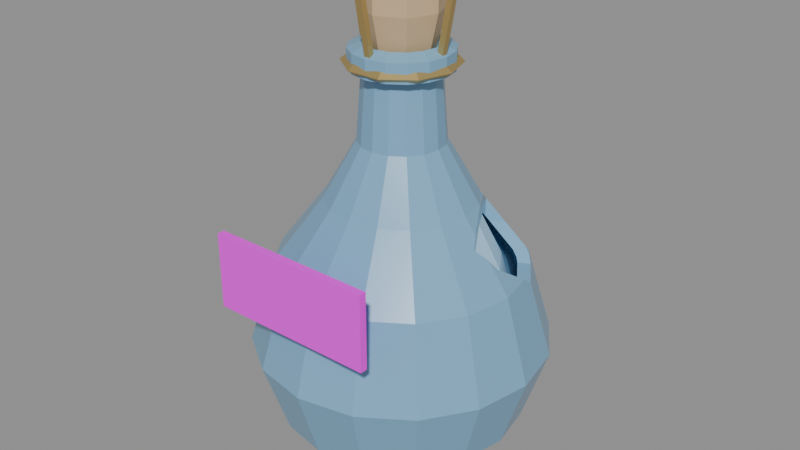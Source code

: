 # Source: soma.blend  (saved by Blender 5.2.45; exported with 4.5.12 LTS)
import bpy
from mathutils import Matrix  # noqa: F401  (used for matrix-valued properties, if any)

bpy.ops.wm.read_factory_settings(use_empty=True)
scene = bpy.context.scene
scene.name = 'Scene'

# ---- images (referenced by path relative to the original .blend; pixels are not part of the script)
import os
ASSET_DIR = os.environ.get("B2B_ASSET_DIR", "")  # directory of the original .blend (textures are referenced by path, not embedded)
HERE = os.path.dirname(os.path.abspath(__file__))  # packed textures are extracted next to this script under _unpacked/

def load_image(name, relpath, width, height, colorspace="sRGB"):
    """Load a texture the original file referenced (path relative to the .blend, or extracted next to this script)."""
    p = next((c for c in (os.path.join(HERE, relpath), os.path.join(ASSET_DIR, relpath)) if relpath and os.path.exists(c)), "")
    if p:
        img = bpy.data.images.load(p, check_existing=True)
        img.name = name
    else:  # same state as the original file: an image datablock whose file is absent (Cycles renders it pink)
        img = bpy.data.images.new(name, width, height)
        img.source = "FILE"
        img.filepath = "//" + (relpath or name)
    img.colorspace_settings.name = colorspace
    return img
img_soma_label_png = load_image('soma_label.png', '_textures/soma_label.png', 1024, 1024, 'sRGB')

# ---- materials (node trees are filled in below, after node groups)
mat_soma_glass = bpy.data.materials.new('soma_glass')
mat_soma_glass.diffuse_color = (0.2, 0.42, 0.62, 1.0)
mat_soma_liquid = bpy.data.materials.new('soma_liquid')
mat_soma_liquid.diffuse_color = (0.45, 0.75, 1.0, 1.0)
mat_soma_label = bpy.data.materials.new('soma_label')
mat_soma_label.diffuse_color = (1.0, 1.0, 1.0, 1.0)
mat_soma_cork = bpy.data.materials.new('soma_cork')
mat_soma_cork.diffuse_color = (0.62, 0.45, 0.26, 1.0)
mat_soma_brass = bpy.data.materials.new('soma_brass')
mat_soma_brass.diffuse_color = (0.6, 0.44, 0.17, 1.0)

# ---- material node trees
mat_soma_glass.use_nodes = True; mat_soma_glass.node_tree.nodes.clear()
_N = mat_soma_glass.node_tree.nodes; _L = mat_soma_glass.node_tree.links
n0 = _N.new('ShaderNodeBsdfPrincipled'); n0.name = 'Principled BSDF'; n0.location = (-200, 100)
n0.inputs[0].default_value = (0.2, 0.42, 0.62, 1.0)
n0.inputs[2].default_value = 0.25
n0.inputs[10].default_value = 0.005
n1 = _N.new('ShaderNodeOutputMaterial'); n1.name = 'Material Output'; n1.location = (200, 100)
_L.new(n0.outputs[0], n1.inputs[0])
n1.is_active_output = True
mat_soma_liquid.use_nodes = True; mat_soma_liquid.node_tree.nodes.clear()
_N = mat_soma_liquid.node_tree.nodes; _L = mat_soma_liquid.node_tree.links
n0 = _N.new('ShaderNodeBsdfPrincipled'); n0.name = 'Principled BSDF'; n0.location = (-200, 100)
n0.inputs[0].default_value = (0.45, 0.75, 1.0, 1.0)
n0.inputs[10].default_value = 0.005
n1 = _N.new('ShaderNodeOutputMaterial'); n1.name = 'Material Output'; n1.location = (200, 100)
_L.new(n0.outputs[0], n1.inputs[0])
n1.is_active_output = True
mat_soma_label.use_nodes = True; mat_soma_label.node_tree.nodes.clear()
_N = mat_soma_label.node_tree.nodes; _L = mat_soma_label.node_tree.links
n0 = _N.new('ShaderNodeBsdfPrincipled'); n0.name = 'Principled BSDF'; n0.location = (-200, 100)
n0.inputs[2].default_value = 0.55
n0.inputs[10].default_value = 0.005
n1 = _N.new('ShaderNodeOutputMaterial'); n1.name = 'Material Output'; n1.location = (200, 100)
n2 = _N.new('ShaderNodeTexImage'); n2.name = 'Image Texture'; n2.location = (0, 0)
n2.image = img_soma_label_png
n2.interpolation = 'Closest'
_L.new(n0.outputs[0], n1.inputs[0])
_L.new(n2.outputs[0], n0.inputs[0])
n1.is_active_output = True
mat_soma_cork.use_nodes = True; mat_soma_cork.node_tree.nodes.clear()
_N = mat_soma_cork.node_tree.nodes; _L = mat_soma_cork.node_tree.links
n0 = _N.new('ShaderNodeBsdfPrincipled'); n0.name = 'Principled BSDF'; n0.location = (-200, 100)
n0.inputs[0].default_value = (0.62, 0.45, 0.26, 1.0)
n0.inputs[2].default_value = 0.55
n0.inputs[10].default_value = 0.005
n1 = _N.new('ShaderNodeOutputMaterial'); n1.name = 'Material Output'; n1.location = (200, 100)
_L.new(n0.outputs[0], n1.inputs[0])
n1.is_active_output = True
mat_soma_brass.use_nodes = True; mat_soma_brass.node_tree.nodes.clear()
_N = mat_soma_brass.node_tree.nodes; _L = mat_soma_brass.node_tree.links
n0 = _N.new('ShaderNodeBsdfPrincipled'); n0.name = 'Principled BSDF'; n0.location = (-200, 100)
n0.inputs[0].default_value = (0.6, 0.44, 0.17, 1.0)
n0.inputs[1].default_value = 0.75
n0.inputs[2].default_value = 0.48
n0.inputs[10].default_value = 0.005
n1 = _N.new('ShaderNodeOutputMaterial'); n1.name = 'Material Output'; n1.location = (200, 100)
_L.new(n0.outputs[0], n1.inputs[0])
n1.is_active_output = True

# ---- meshes
me_a_flask = bpy.data.meshes.new('A_Flask')
me_a_flask.from_pydata([(0.0, 0.0, 0.04), (0.28, 0.0, 0.03), (0.2587, 0.1072, 0.03), (0.198, 0.198, 0.03), (0.1072, 0.2587, 0.03), (1.715e-17, 0.28, 0.03), (-0.1072, 0.2587, 0.03), (-0.198, 0.198, 0.03), (-0.2587, 0.1072, 0.03), (-0.28, 3.429e-17, 0.03), (-0.2587, -0.1072, 0.03), (-0.198, -0.198, 0.03), (-0.1072, -0.2587, 0.03), (-5.144e-17, -0.28, 0.03), (0.1072, -0.2587, 0.03), (0.198, -0.198, 0.03), (0.2587, -0.1072, 0.03), (0.5, 0.0, 0.3), (0.4619, 0.1913, 0.3), (0.3536, 0.3536, 0.3), (0.1913, 0.4619, 0.3), (3.062e-17, 0.5, 0.3), (-0.1913, 0.4619, 0.3), (-0.3536, 0.3536, 0.3), (-0.4619, 0.1913, 0.3), (-0.5, 6.123e-17, 0.3), (-0.4619, -0.1913, 0.3), (-0.3536, -0.3536, 0.3), (-0.1913, -0.4619, 0.3), (-9.185e-17, -0.5, 0.3), (0.1913, -0.4619, 0.3), (0.3536, -0.3536, 0.3), (0.4619, -0.1913, 0.3), (0.6, 0.0, 0.7), (0.5543, 0.2296, 0.7), (0.4243, 0.4243, 0.7), (0.2296, 0.5543, 0.7), (3.674e-17, 0.6, 0.7), (-0.2296, 0.5543, 0.7), (-0.4243, 0.4243, 0.7), (-0.5543, 0.2296, 0.7), (-0.6, 7.348e-17, 0.7), (-0.5543, -0.2296, 0.7), (-0.4243, -0.4243, 0.7), (-0.2296, -0.5543, 0.7), (-1.102e-16, -0.6, 0.7), (0.2296, -0.5543, 0.7), (0.4243, -0.4243, 0.7), (0.5543, -0.2296, 0.7), (0.5, 0.0, 1.15), (0.4619, 0.1913, 1.15), (0.3536, 0.3536, 1.15), (0.1913, 0.4619, 1.15), (3.062e-17, 0.5, 1.15), (-0.1913, 0.4619, 1.15), (-0.3536, 0.3536, 1.15), (-0.4619, 0.1913, 1.15), (-0.5, 6.123e-17, 1.15), (-0.4619, -0.1913, 1.15), (-0.3536, -0.3536, 1.15), (-0.1913, -0.4619, 1.15), (-9.185e-17, -0.5, 1.15), (0.1913, -0.4619, 1.15), (0.3536, -0.3536, 1.15), (0.4619, -0.1913, 1.15), (0.3, 0.0, 1.5), (0.2772, 0.1148, 1.5), (0.2121, 0.2121, 1.5), (0.1148, 0.2772, 1.5), (1.837e-17, 0.3, 1.5), (-0.1148, 0.2772, 1.5), (-0.2121, 0.2121, 1.5), (-0.2772, 0.1148, 1.5), (-0.3, 3.674e-17, 1.5), (-0.2772, -0.1148, 1.5), (-0.2121, -0.2121, 1.5), (-0.1148, -0.2772, 1.5), (-5.511e-17, -0.3, 1.5), (0.1148, -0.2772, 1.5), (0.2121, -0.2121, 1.5), (0.2772, -0.1148, 1.5), (0.17, 0.0, 1.8), (0.1571, 0.06506, 1.8), (0.1202, 0.1202, 1.8), (0.06506, 0.1571, 1.8), (1.041e-17, 0.17, 1.8), (-0.06506, 0.1571, 1.8), (-0.1202, 0.1202, 1.8), (-0.1571, 0.06506, 1.8), (-0.17, 2.082e-17, 1.8), (-0.1571, -0.06506, 1.8), (-0.1202, -0.1202, 1.8), (-0.06506, -0.1571, 1.8), (-3.123e-17, -0.17, 1.8), (0.06506, -0.1571, 1.8), (0.1202, -0.1202, 1.8), (0.1571, -0.06506, 1.8), (0.15, 0.0, 2.15), (0.1386, 0.0574, 2.15), (0.1061, 0.1061, 2.15), (0.0574, 0.1386, 2.15), (9.185e-18, 0.15, 2.15), (-0.0574, 0.1386, 2.15), (-0.1061, 0.1061, 2.15), (-0.1386, 0.0574, 2.15), (-0.15, 1.837e-17, 2.15), (-0.1386, -0.0574, 2.15), (-0.1061, -0.1061, 2.15), (-0.0574, -0.1386, 2.15), (-2.755e-17, -0.15, 2.15), (0.0574, -0.1386, 2.15), (0.1061, -0.1061, 2.15), (0.1386, -0.0574, 2.15), (0.2, 0.0, 2.17), (0.1848, 0.07654, 2.17), (0.1414, 0.1414, 2.17), (0.07654, 0.1848, 2.17), (1.225e-17, 0.2, 2.17), (-0.07654, 0.1848, 2.17), (-0.1414, 0.1414, 2.17), (-0.1848, 0.07654, 2.17), (-0.2, 2.449e-17, 2.17), (-0.1848, -0.07654, 2.17), (-0.1414, -0.1414, 2.17), (-0.07654, -0.1848, 2.17), (-3.674e-17, -0.2, 2.17), (0.07654, -0.1848, 2.17), (0.1414, -0.1414, 2.17), (0.1848, -0.07654, 2.17), (0.2, 0.0, 2.27), (0.1848, 0.07654, 2.27), (0.1414, 0.1414, 2.27), (0.07654, 0.1848, 2.27), (1.225e-17, 0.2, 2.27), (-0.07654, 0.1848, 2.27), (-0.1414, 0.1414, 2.27), (-0.1848, 0.07654, 2.27), (-0.2, 2.449e-17, 2.27), (-0.1848, -0.07654, 2.27), (-0.1414, -0.1414, 2.27), (-0.07654, -0.1848, 2.27), (-3.674e-17, -0.2, 2.27), (0.07654, -0.1848, 2.27), (0.1414, -0.1414, 2.27), (0.1848, -0.07654, 2.27), (0.15, 0.0, 2.3), (0.1386, 0.0574, 2.3), (0.1061, 0.1061, 2.3), (0.0574, 0.1386, 2.3), (9.185e-18, 0.15, 2.3), (-0.0574, 0.1386, 2.3), (-0.1061, 0.1061, 2.3), (-0.1386, 0.0574, 2.3), (-0.15, 1.837e-17, 2.3), (-0.1386, -0.0574, 2.3), (-0.1061, -0.1061, 2.3), (-0.0574, -0.1386, 2.3), (-2.755e-17, -0.15, 2.3), (0.0574, -0.1386, 2.3), (0.1061, -0.1061, 2.3), (0.1386, -0.0574, 2.3)], [], [(0, 2, 1), (0, 3, 2), (0, 4, 3), (0, 5, 4), (0, 6, 5), (0, 7, 6), (0, 8, 7), (0, 9, 8), (0, 10, 9), (0, 11, 10), (0, 12, 11), (0, 13, 12), (0, 14, 13), (0, 15, 14), (0, 16, 15), (0, 1, 16), (1, 2, 18, 17), (2, 3, 19, 18), (3, 4, 20, 19), (4, 5, 21, 20), (5, 6, 22, 21), (6, 7, 23, 22), (7, 8, 24, 23), (8, 9, 25, 24), (9, 10, 26, 25), (10, 11, 27, 26), (11, 12, 28, 27), (12, 13, 29, 28), (13, 14, 30, 29), (14, 15, 31, 30), (15, 16, 32, 31), (16, 1, 17, 32), (17, 18, 34, 33), (18, 19, 35, 34), (19, 20, 36, 35), (20, 21, 37, 36), (21, 22, 38, 37), (22, 23, 39, 38), (23, 24, 40, 39), (24, 25, 41, 40), (25, 26, 42, 41), (26, 27, 43, 42), (27, 28, 44, 43), (28, 29, 45, 44), (29, 30, 46, 45), (30, 31, 47, 46), (31, 32, 48, 47), (32, 17, 33, 48), (33, 34, 50, 49), (34, 35, 51, 50), (35, 36, 52, 51), (36, 37, 53, 52), (37, 38, 54, 53), (38, 39, 55, 54), (39, 40, 56, 55), (40, 41, 57, 56), (41, 42, 58, 57), (42, 43, 59, 58), (43, 44, 60, 59), (44, 45, 61, 60), (45, 46, 62, 61), (46, 47, 63, 62), (47, 48, 64, 63), (48, 33, 49, 64), (49, 50, 66, 65), (50, 51, 67, 66), (51, 52, 68, 67), (52, 53, 69, 68), (53, 54, 70, 69), (54, 55, 71, 70), (55, 56, 72, 71), (56, 57, 73, 72), (57, 58, 74, 73), (58, 59, 75, 74), (59, 60, 76, 75), (60, 61, 77, 76), (61, 62, 78, 77), (62, 63, 79, 78), (63, 64, 80, 79), (64, 49, 65, 80), (65, 66, 82, 81), (66, 67, 83, 82), (67, 68, 84, 83), (68, 69, 85, 84), (69, 70, 86, 85), (70, 71, 87, 86), (71, 72, 88, 87), (72, 73, 89, 88), (73, 74, 90, 89), (74, 75, 91, 90), (75, 76, 92, 91), (76, 77, 93, 92), (77, 78, 94, 93), (78, 79, 95, 94), (79, 80, 96, 95), (80, 65, 81, 96), (81, 82, 98, 97), (82, 83, 99, 98), (83, 84, 100, 99), (84, 85, 101, 100), (85, 86, 102, 101), (86, 87, 103, 102), (87, 88, 104, 103), (88, 89, 105, 104), (89, 90, 106, 105), (90, 91, 107, 106), (91, 92, 108, 107), (92, 93, 109, 108), (93, 94, 110, 109), (94, 95, 111, 110), (95, 96, 112, 111), (96, 81, 97, 112), (97, 98, 114, 113), (98, 99, 115, 114), (99, 100, 116, 115), (100, 101, 117, 116), (101, 102, 118, 117), (102, 103, 119, 118), (103, 104, 120, 119), (104, 105, 121, 120), (105, 106, 122, 121), (106, 107, 123, 122), (107, 108, 124, 123), (108, 109, 125, 124), (109, 110, 126, 125), (110, 111, 127, 126), (111, 112, 128, 127), (112, 97, 113, 128), (113, 114, 130, 129), (114, 115, 131, 130), (115, 116, 132, 131), (116, 117, 133, 132), (117, 118, 134, 133), (118, 119, 135, 134), (119, 120, 136, 135), (120, 121, 137, 136), (121, 122, 138, 137), (122, 123, 139, 138), (123, 124, 140, 139), (124, 125, 141, 140), (125, 126, 142, 141), (126, 127, 143, 142), (127, 128, 144, 143), (128, 113, 129, 144), (129, 130, 146, 145), (130, 131, 147, 146), (131, 132, 148, 147), (132, 133, 149, 148), (133, 134, 150, 149), (134, 135, 151, 150), (135, 136, 152, 151), (136, 137, 153, 152), (137, 138, 154, 153), (138, 139, 155, 154), (139, 140, 156, 155), (140, 141, 157, 156), (141, 142, 158, 157), (142, 143, 159, 158), (143, 144, 160, 159), (144, 129, 145, 160)])
me_a_flask.materials.append(mat_soma_glass)
me_a_flask.update()
me_g_window0 = bpy.data.meshes.new('G_Window0')
me_g_window0.from_pydata([(0.24, -1.0, 0.0), (0.1942, -1.0, 0.1411), (0.07416, -1.0, 0.2283), (-0.07416, -1.0, 0.2283), (-0.1942, -1.0, 0.1411), (-0.24, -1.0, 2.939e-17), (-0.1942, -1.0, -0.1411), (-0.07416, -1.0, -0.2283), (0.07416, -1.0, -0.2283), (0.1942, -1.0, -0.1411), (0.24, -0.3, 0.0), (0.1942, -0.3, 0.1411), (0.07416, -0.3, 0.2283), (-0.07416, -0.3, 0.2283), (-0.1942, -0.3, 0.1411), (-0.24, -0.3, 2.939e-17), (-0.1942, -0.3, -0.1411), (-0.07416, -0.3, -0.2283), (0.07416, -0.3, -0.2283), (0.1942, -0.3, -0.1411)], [], [(10, 11, 1, 0), (11, 12, 2, 1), (12, 13, 3, 2), (13, 14, 4, 3), (14, 15, 5, 4), (15, 16, 6, 5), (16, 17, 7, 6), (17, 18, 8, 7), (18, 19, 9, 8), (19, 10, 0, 9), (0, 1, 2, 3, 4, 5, 6, 7, 8, 9), (19, 18, 17, 16, 15, 14, 13, 12, 11, 10)])
me_g_window0.update()
me_g_window1 = bpy.data.meshes.new('G_Window1')
me_g_window1.from_pydata([(0.24, -1.0, 0.0), (0.1942, -1.0, 0.1411), (0.07416, -1.0, 0.2283), (-0.07416, -1.0, 0.2283), (-0.1942, -1.0, 0.1411), (-0.24, -1.0, 2.939e-17), (-0.1942, -1.0, -0.1411), (-0.07416, -1.0, -0.2283), (0.07416, -1.0, -0.2283), (0.1942, -1.0, -0.1411), (0.24, -0.3, 0.0), (0.1942, -0.3, 0.1411), (0.07416, -0.3, 0.2283), (-0.07416, -0.3, 0.2283), (-0.1942, -0.3, 0.1411), (-0.24, -0.3, 2.939e-17), (-0.1942, -0.3, -0.1411), (-0.07416, -0.3, -0.2283), (0.07416, -0.3, -0.2283), (0.1942, -0.3, -0.1411)], [], [(10, 11, 1, 0), (11, 12, 2, 1), (12, 13, 3, 2), (13, 14, 4, 3), (14, 15, 5, 4), (15, 16, 6, 5), (16, 17, 7, 6), (17, 18, 8, 7), (18, 19, 9, 8), (19, 10, 0, 9), (0, 1, 2, 3, 4, 5, 6, 7, 8, 9), (19, 18, 17, 16, 15, 14, 13, 12, 11, 10)])
me_g_window1.update()
me_a_liquid = bpy.data.meshes.new('A_Liquid')
me_a_liquid.from_pydata([(0.0, 0.0, 0.14), (0.39, 0.0, 0.3), (0.3603, 0.1492, 0.3), (0.2758, 0.2758, 0.3), (0.1492, 0.3603, 0.3), (2.388e-17, 0.39, 0.3), (-0.1492, 0.3603, 0.3), (-0.2758, 0.2758, 0.3), (-0.3603, 0.1492, 0.3), (-0.39, 4.776e-17, 0.3), (-0.3603, -0.1492, 0.3), (-0.2758, -0.2758, 0.3), (-0.1492, -0.3603, 0.3), (-7.164e-17, -0.39, 0.3), (0.1492, -0.3603, 0.3), (0.2758, -0.2758, 0.3), (0.3603, -0.1492, 0.3), (0.49, 0.0, 0.7), (0.4527, 0.1875, 0.7), (0.3465, 0.3465, 0.7), (0.1875, 0.4527, 0.7), (3e-17, 0.49, 0.7), (-0.1875, 0.4527, 0.7), (-0.3465, 0.3465, 0.7), (-0.4527, 0.1875, 0.7), (-0.49, 6.001e-17, 0.7), (-0.4527, -0.1875, 0.7), (-0.3465, -0.3465, 0.7), (-0.1875, -0.4527, 0.7), (-9.001e-17, -0.49, 0.7), (0.1875, -0.4527, 0.7), (0.3465, -0.3465, 0.7), (0.4527, -0.1875, 0.7), (0.39, 0.0, 1.15), (0.3603, 0.1492, 1.15), (0.2758, 0.2758, 1.15), (0.1492, 0.3603, 1.15), (2.388e-17, 0.39, 1.15), (-0.1492, 0.3603, 1.15), (-0.2758, 0.2758, 1.15), (-0.3603, 0.1492, 1.15), (-0.39, 4.776e-17, 1.15), (-0.3603, -0.1492, 1.15), (-0.2758, -0.2758, 1.15), (-0.1492, -0.3603, 1.15), (-7.164e-17, -0.39, 1.15), (0.1492, -0.3603, 1.15), (0.2758, -0.2758, 1.15), (0.3603, -0.1492, 1.15), (0.273, 0.0, 1.466), (0.2522, 0.1045, 1.466), (0.193, 0.193, 1.466), (0.1045, 0.2522, 1.466), (1.672e-17, 0.273, 1.466), (-0.1045, 0.2522, 1.466), (-0.193, 0.193, 1.466), (-0.2522, 0.1045, 1.466), (-0.273, 3.343e-17, 1.466), (-0.2522, -0.1045, 1.466), (-0.193, -0.193, 1.466), (-0.1045, -0.2522, 1.466), (-5.015e-17, -0.273, 1.466), (0.1045, -0.2522, 1.466), (0.193, -0.193, 1.466), (0.2522, -0.1045, 1.466), (0.0, 0.0, 1.496)], [], [(0, 2, 1), (0, 3, 2), (0, 4, 3), (0, 5, 4), (0, 6, 5), (0, 7, 6), (0, 8, 7), (0, 9, 8), (0, 10, 9), (0, 11, 10), (0, 12, 11), (0, 13, 12), (0, 14, 13), (0, 15, 14), (0, 16, 15), (0, 1, 16), (1, 2, 18, 17), (2, 3, 19, 18), (3, 4, 20, 19), (4, 5, 21, 20), (5, 6, 22, 21), (6, 7, 23, 22), (7, 8, 24, 23), (8, 9, 25, 24), (9, 10, 26, 25), (10, 11, 27, 26), (11, 12, 28, 27), (12, 13, 29, 28), (13, 14, 30, 29), (14, 15, 31, 30), (15, 16, 32, 31), (16, 1, 17, 32), (17, 18, 34, 33), (18, 19, 35, 34), (19, 20, 36, 35), (20, 21, 37, 36), (21, 22, 38, 37), (22, 23, 39, 38), (23, 24, 40, 39), (24, 25, 41, 40), (25, 26, 42, 41), (26, 27, 43, 42), (27, 28, 44, 43), (28, 29, 45, 44), (29, 30, 46, 45), (30, 31, 47, 46), (31, 32, 48, 47), (32, 17, 33, 48), (33, 34, 50, 49), (34, 35, 51, 50), (35, 36, 52, 51), (36, 37, 53, 52), (37, 38, 54, 53), (38, 39, 55, 54), (39, 40, 56, 55), (40, 41, 57, 56), (41, 42, 58, 57), (42, 43, 59, 58), (43, 44, 60, 59), (44, 45, 61, 60), (45, 46, 62, 61), (46, 47, 63, 62), (47, 48, 64, 63), (48, 33, 49, 64), (49, 50, 65), (50, 51, 65), (51, 52, 65), (52, 53, 65), (53, 54, 65), (54, 55, 65), (55, 56, 65), (56, 57, 65), (57, 58, 65), (58, 59, 65), (59, 60, 65), (60, 61, 65), (61, 62, 65), (62, 63, 65), (63, 64, 65), (64, 49, 65)])
me_a_liquid.materials.append(mat_soma_liquid)
me_a_liquid.update()
me_c_label = bpy.data.meshes.new('C_Label')
me_c_label.from_pydata([(-0.34, 0.0, 0.0), (0.34, 0.0, 0.0), (0.34, 0.0, 0.4), (-0.34, 0.0, 0.4)], [], [(0, 1, 2, 3)])
_uv = me_c_label.uv_layers.new(name='UVMap')
_uv.uv.foreach_set('vector', [0.0, 0.0, 1.0, 0.0, 1.0, 1.0, 0.0, 1.0])
me_c_label.materials.append(mat_soma_label)
me_c_label.update()
me_s_cork = bpy.data.meshes.new('S_Cork')
me_s_cork.from_pydata([(0.0, 0.0, 0.0), (0.12, 0.0, 0.0), (0.08485, 0.08485, 0.0), (7.348e-18, 0.12, 0.0), (-0.08485, 0.08485, 0.0), (-0.12, 1.47e-17, 0.0), (-0.08485, -0.08485, 0.0), (-2.204e-17, -0.12, 0.0), (0.08485, -0.08485, 0.0), (0.16, 0.0, 0.22), (0.1131, 0.1131, 0.22), (9.797e-18, 0.16, 0.22), (-0.1131, 0.1131, 0.22), (-0.16, 1.959e-17, 0.22), (-0.1131, -0.1131, 0.22), (-2.939e-17, -0.16, 0.22), (0.1131, -0.1131, 0.22), (0.16, 0.0, 0.34), (0.1131, 0.1131, 0.34), (9.797e-18, 0.16, 0.34), (-0.1131, 0.1131, 0.34), (-0.16, 1.959e-17, 0.34), (-0.1131, -0.1131, 0.34), (-2.939e-17, -0.16, 0.34), (0.1131, -0.1131, 0.34), (0.0, 0.0, 0.34)], [], [(0, 2, 1), (0, 3, 2), (0, 4, 3), (0, 5, 4), (0, 6, 5), (0, 7, 6), (0, 8, 7), (0, 1, 8), (1, 2, 10, 9), (2, 3, 11, 10), (3, 4, 12, 11), (4, 5, 13, 12), (5, 6, 14, 13), (6, 7, 15, 14), (7, 8, 16, 15), (8, 1, 9, 16), (9, 10, 18, 17), (10, 11, 19, 18), (11, 12, 20, 19), (12, 13, 21, 20), (13, 14, 22, 21), (14, 15, 23, 22), (15, 16, 24, 23), (16, 9, 17, 24), (17, 18, 25), (18, 19, 25), (19, 20, 25), (20, 21, 25), (21, 22, 25), (22, 23, 25), (23, 24, 25), (24, 17, 25)])
me_s_cork.materials.append(mat_soma_cork)
me_s_cork.update()
me_s_collar = bpy.data.meshes.new('S_Collar')
me_s_collar.from_pydata([(0.225, 0.0, 0.0), (0.2, 0.0, 0.025), (0.175, 0.0, 3.062e-18), (0.2, 0.0, -0.025), (0.182, 0.1323, 0.0), (0.1618, 0.1176, 0.025), (0.1416, 0.1029, 3.062e-18), (0.1618, 0.1176, -0.025), (0.06953, 0.214, 0.0), (0.0618, 0.1902, 0.025), (0.05408, 0.1664, 3.062e-18), (0.0618, 0.1902, -0.025), (-0.06953, 0.214, 0.0), (-0.0618, 0.1902, 0.025), (-0.05408, 0.1664, 3.062e-18), (-0.0618, 0.1902, -0.025), (-0.182, 0.1323, 0.0), (-0.1618, 0.1176, 0.025), (-0.1416, 0.1029, 3.062e-18), (-0.1618, 0.1176, -0.025), (-0.225, 2.755e-17, 0.0), (-0.2, 2.449e-17, 0.025), (-0.175, 2.143e-17, 3.062e-18), (-0.2, 2.449e-17, -0.025), (-0.182, -0.1323, 0.0), (-0.1618, -0.1176, 0.025), (-0.1416, -0.1029, 3.062e-18), (-0.1618, -0.1176, -0.025), (-0.06953, -0.214, 0.0), (-0.0618, -0.1902, 0.025), (-0.05408, -0.1664, 3.062e-18), (-0.0618, -0.1902, -0.025), (0.06953, -0.214, 0.0), (0.0618, -0.1902, 0.025), (0.05408, -0.1664, 3.062e-18), (0.0618, -0.1902, -0.025), (0.182, -0.1323, 0.0), (0.1618, -0.1176, 0.025), (0.1416, -0.1029, 3.062e-18), (0.1618, -0.1176, -0.025)], [], [(0, 4, 5, 1), (1, 5, 6, 2), (2, 6, 7, 3), (3, 7, 4, 0), (4, 8, 9, 5), (5, 9, 10, 6), (6, 10, 11, 7), (7, 11, 8, 4), (8, 12, 13, 9), (9, 13, 14, 10), (10, 14, 15, 11), (11, 15, 12, 8), (12, 16, 17, 13), (13, 17, 18, 14), (14, 18, 19, 15), (15, 19, 16, 12), (16, 20, 21, 17), (17, 21, 22, 18), (18, 22, 23, 19), (19, 23, 20, 16), (20, 24, 25, 21), (21, 25, 26, 22), (22, 26, 27, 23), (23, 27, 24, 20), (24, 28, 29, 25), (25, 29, 30, 26), (26, 30, 31, 27), (27, 31, 28, 24), (28, 32, 33, 29), (29, 33, 34, 30), (30, 34, 35, 31), (31, 35, 32, 28), (32, 36, 37, 33), (33, 37, 38, 34), (34, 38, 39, 35), (35, 39, 36, 32), (36, 0, 1, 37), (37, 1, 2, 38), (38, 2, 3, 39), (39, 3, 0, 36)])
me_s_collar.materials.append(mat_soma_brass)
me_s_collar.update()
me_s_wire0 = bpy.data.meshes.new('S_Wire0')
me_s_wire0.from_pydata([(-0.012, -0.012, 0.0), (0.012, -0.012, 0.0), (0.012, 0.012, 0.0), (-0.012, 0.012, 0.0), (-0.012, -0.012, 0.42), (0.012, -0.012, 0.42), (0.012, 0.012, 0.42), (-0.012, 0.012, 0.42)], [], [(0, 3, 2, 1), (4, 5, 6, 7), (0, 1, 5, 4), (1, 2, 6, 5), (2, 3, 7, 6), (3, 0, 4, 7)])
me_s_wire0.materials.append(mat_soma_brass)
me_s_wire0.update()
me_s_wire1 = bpy.data.meshes.new('S_Wire1')
me_s_wire1.from_pydata([(-0.012, -0.012, 0.0), (0.012, -0.012, 0.0), (0.012, 0.012, 0.0), (-0.012, 0.012, 0.0), (-0.012, -0.012, 0.42), (0.012, -0.012, 0.42), (0.012, 0.012, 0.42), (-0.012, 0.012, 0.42)], [], [(0, 3, 2, 1), (4, 5, 6, 7), (0, 1, 5, 4), (1, 2, 6, 5), (2, 3, 7, 6), (3, 0, 4, 7)])
me_s_wire1.materials.append(mat_soma_brass)
me_s_wire1.update()
me_s_wire2 = bpy.data.meshes.new('S_Wire2')
me_s_wire2.from_pydata([(-0.012, -0.012, 0.0), (0.012, -0.012, 0.0), (0.012, 0.012, 0.0), (-0.012, 0.012, 0.0), (-0.012, -0.012, 0.42), (0.012, -0.012, 0.42), (0.012, 0.012, 0.42), (-0.012, 0.012, 0.42)], [], [(0, 3, 2, 1), (4, 5, 6, 7), (0, 1, 5, 4), (1, 2, 6, 5), (2, 3, 7, 6), (3, 0, 4, 7)])
me_s_wire2.materials.append(mat_soma_brass)
me_s_wire2.update()
me_s_wire3 = bpy.data.meshes.new('S_Wire3')
me_s_wire3.from_pydata([(-0.012, -0.012, 0.0), (0.012, -0.012, 0.0), (0.012, 0.012, 0.0), (-0.012, 0.012, 0.0), (-0.012, -0.012, 0.42), (0.012, -0.012, 0.42), (0.012, 0.012, 0.42), (-0.012, 0.012, 0.42)], [], [(0, 3, 2, 1), (4, 5, 6, 7), (0, 1, 5, 4), (1, 2, 6, 5), (2, 3, 7, 6), (3, 0, 4, 7)])
me_s_wire3.materials.append(mat_soma_brass)
me_s_wire3.update()

# ---- objects
ob_item_soma = bpy.data.objects.new('ITEM_soma', None)
ob_a_flask = bpy.data.objects.new('A_Flask', me_a_flask)
ob_g_window0 = bpy.data.objects.new('G_Window0', me_g_window0)
ob_g_window1 = bpy.data.objects.new('G_Window1', me_g_window1)
ob_a_liquid = bpy.data.objects.new('A_Liquid', me_a_liquid)
ob_c_label = bpy.data.objects.new('C_Label', me_c_label)
ob_s_cork = bpy.data.objects.new('S_Cork', me_s_cork)
ob_s_collar = bpy.data.objects.new('S_Collar', me_s_collar)
ob_s_wire0 = bpy.data.objects.new('S_Wire0', me_s_wire0)
ob_s_wire1 = bpy.data.objects.new('S_Wire1', me_s_wire1)
ob_s_wire2 = bpy.data.objects.new('S_Wire2', me_s_wire2)
ob_s_wire3 = bpy.data.objects.new('S_Wire3', me_s_wire3)

# ---- transforms, parenting, visibility, modifiers, constraints
ob_item_soma.location = (0.0, 0.0, 0.0)
ob_item_soma.scale = (1.24, 1.24, 0.94)
ob_a_flask.parent = ob_item_soma
ob_a_flask.location = (0.0, 0.0, 0.0)
_m = ob_a_flask.modifiers.new('Thickness', 'SOLIDIFY')
_m.thickness = 0.05
_m.use_even_offset = True
_m = ob_a_flask.modifiers.new('Cut_G_Window0', 'BOOLEAN')
_m.object = ob_g_window0
_m = ob_a_flask.modifiers.new('Cut_G_Window1', 'BOOLEAN')
_m.object = ob_g_window1
ob_g_window0.parent = ob_item_soma
ob_g_window0.location = (0.0, 0.0, 1.5)
ob_g_window0.rotation_euler = (0.0, 0.0, 2.094)
ob_g_window0.scale = (1.0, 1.0, 1.7)
ob_g_window0.hide_render = True
ob_g_window0.display_type = 'WIRE'
ob_g_window1.parent = ob_item_soma
ob_g_window1.location = (0.0, 0.0, 1.5)
ob_g_window1.rotation_euler = (0.0, 0.0, 4.189)
ob_g_window1.scale = (1.0, 1.0, 1.7)
ob_g_window1.hide_render = True
ob_g_window1.display_type = 'WIRE'
ob_a_liquid.parent = ob_item_soma
ob_a_liquid.location = (0.0, 0.0, 0.0)
ob_c_label.parent = ob_item_soma
ob_c_label.location = (0.0, -0.61, 1.06)
_m = ob_c_label.modifiers.new('Thickness', 'SOLIDIFY')
_m.thickness = 0.03
_m.offset = 0.0
_m.use_even_offset = True
ob_s_cork.parent = ob_item_soma
ob_s_cork.location = (0.0, 0.0, 2.24)
ob_s_collar.parent = ob_item_soma
ob_s_collar.location = (0.0, 0.0, 2.2)
ob_s_wire0.parent = ob_item_soma
ob_s_wire0.location = (0.17, 0.0, 2.22)
ob_s_wire0.rotation_euler = (-0.0, 0.1396, 0.0)
ob_s_wire1.parent = ob_item_soma
ob_s_wire1.location = (1.041e-17, 0.17, 2.22)
ob_s_wire1.rotation_euler = (-0.1396, 8.55e-18, 0.0)
ob_s_wire2.parent = ob_item_soma
ob_s_wire2.location = (-0.17, 2.082e-17, 2.22)
ob_s_wire2.rotation_euler = (-1.71e-17, -0.1396, 0.0)
ob_s_wire3.parent = ob_item_soma
ob_s_wire3.location = (-3.123e-17, -0.17, 2.22)
ob_s_wire3.rotation_euler = (0.1396, -2.565e-17, 0.0)

# ---- collection membership
scene.collection.objects.link(ob_item_soma)
scene.collection.objects.link(ob_a_flask)
scene.collection.objects.link(ob_g_window0)
scene.collection.objects.link(ob_g_window1)
scene.collection.objects.link(ob_a_liquid)
scene.collection.objects.link(ob_c_label)
scene.collection.objects.link(ob_s_cork)
scene.collection.objects.link(ob_s_collar)
scene.collection.objects.link(ob_s_wire0)
scene.collection.objects.link(ob_s_wire1)
scene.collection.objects.link(ob_s_wire2)
scene.collection.objects.link(ob_s_wire3)

# ---- scene / render settings (as saved in the file)
scene.frame_start = 1; scene.frame_end = 250; scene.frame_set(1)
scene.render.engine = 'BLENDER_EEVEE_NEXT'
scene.render.bake_bias = 0.0
scene.render.bake_samples = 0
scene.render.compositor_device = 'GPU'
scene.eevee.use_volume_custom_range = False
scene.eevee.fast_gi_thickness_near = 0.1
scene.eevee.fast_gi_thickness_far = 0.0
scene.eevee.ray_tracing_options.screen_trace_thickness = 0.1
bpy.context.view_layer.update()

# ---- added for rendering (the .blend has no active camera and no usable light): camera, sun + grey world if the file has none
cam_auto = bpy.data.cameras.new('AutoCamera')
cam_auto.lens = 50.0
cam_auto.sensor_width = 36.0
cam_auto.clip_end = 1000.0
ob_auto_camera = bpy.data.objects.new('AutoCamera', cam_auto)
scene.collection.objects.link(ob_auto_camera)
ob_auto_camera.location = (3.00228, -3.61824, 3.65559)
ob_auto_camera.rotation_euler = (1.09748, -7.21219e-08, 0.694738)
scene.camera = ob_auto_camera
light_auto_sun = bpy.data.lights.new('AutoSun', 'SUN')
light_auto_sun.energy = 3.0
light_auto_sun.angle = 0.0523599
ob_auto_sun = bpy.data.objects.new('AutoSun', light_auto_sun)
scene.collection.objects.link(ob_auto_sun)
ob_auto_sun.rotation_euler = (0.872665, 0.174533, 0.523599)
if scene.world is None:
    world_auto = bpy.data.worlds.new('AutoWorld')
    world_auto.color = (0.3, 0.3, 0.3)
    scene.world = world_auto
bpy.context.view_layer.update()
